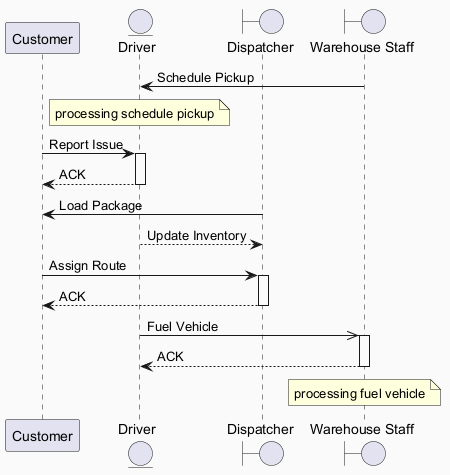

The diagram above was rendered by PlantUML. Its source (embedded in the PNG):
@startuml
skinparam backgroundColor #FAFAFA
skinparam classBackgroundColor #FFF3E0
skinparam classBorderColor #E65100
participant "Customer" as C
entity "Driver" as D
boundary "Dispatcher" as D2
boundary "Warehouse Staff" as WS
WS -> D : Schedule Pickup
note over D : processing schedule pickup
C -> D : Report Issue
activate D
D --> C : ACK
deactivate D
D2 -> C : Load Package
D --> D2 : Update Inventory
C -> D2 : Assign Route
activate D2
D2 --> C : ACK
deactivate D2
D ->> WS : Fuel Vehicle
activate WS
WS --> D : ACK
deactivate WS
note over WS : processing fuel vehicle
@enduml